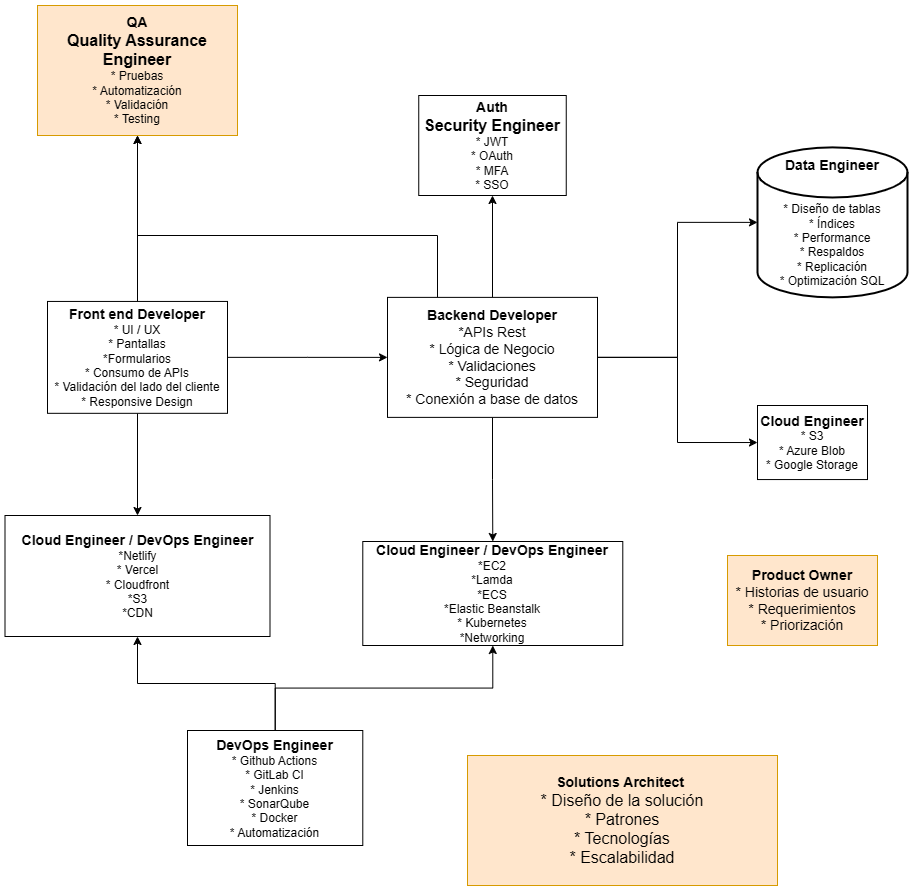

The diagram above was exported from draw.io. Its source (the exported page's mxGraphModel, read from the mxfile embedded in the PNG):
<mxGraphModel dx="1460" dy="2063" grid="1" gridSize="10" guides="1" tooltips="1" connect="1" arrows="1" fold="1" page="1" pageScale="1" pageWidth="827" pageHeight="1169" math="0" shadow="0">
  <root>
    <mxCell id="uyXJobg4SgusRBrOKJn3-0" />
    <mxCell id="uyXJobg4SgusRBrOKJn3-1" parent="uyXJobg4SgusRBrOKJn3-0" />
    <mxCell id="AraTUazCeuqChwUdDZIi-2" edge="1" parent="uyXJobg4SgusRBrOKJn3-1" source="uyXJobg4SgusRBrOKJn3-7" style="edgeStyle=orthogonalEdgeStyle;rounded=0;orthogonalLoop=1;jettySize=auto;html=1;entryX=0.5;entryY=0;entryDx=0;entryDy=0;" target="AraTUazCeuqChwUdDZIi-1">
      <mxGeometry relative="1" as="geometry" />
    </mxCell>
    <mxCell id="AraTUazCeuqChwUdDZIi-9" edge="1" parent="uyXJobg4SgusRBrOKJn3-1" source="uyXJobg4SgusRBrOKJn3-7" style="edgeStyle=orthogonalEdgeStyle;rounded=0;orthogonalLoop=1;jettySize=auto;html=1;entryX=0;entryY=0.5;entryDx=0;entryDy=0;" target="uyXJobg4SgusRBrOKJn3-11">
      <mxGeometry relative="1" as="geometry" />
    </mxCell>
    <mxCell id="AraTUazCeuqChwUdDZIi-11" edge="1" parent="uyXJobg4SgusRBrOKJn3-1" source="uyXJobg4SgusRBrOKJn3-7" style="edgeStyle=orthogonalEdgeStyle;rounded=0;orthogonalLoop=1;jettySize=auto;html=1;entryX=0.5;entryY=1;entryDx=0;entryDy=0;" target="AraTUazCeuqChwUdDZIi-10">
      <mxGeometry relative="1" as="geometry" />
    </mxCell>
    <mxCell id="uyXJobg4SgusRBrOKJn3-7" parent="uyXJobg4SgusRBrOKJn3-1" style="rounded=0;whiteSpace=wrap;html=1;" value="&lt;div&gt;&lt;b&gt;&lt;font style=&quot;font-size: 14px;&quot;&gt;Front end Developer&lt;/font&gt;&lt;/b&gt;&lt;/div&gt;&lt;div&gt;* UI / UX&lt;/div&gt;&lt;div&gt;* Pantallas&lt;/div&gt;&lt;div&gt;*Formularios&lt;/div&gt;&lt;div&gt;* Consumo de APIs&lt;/div&gt;&lt;div&gt;* Validación del lado del cliente&lt;/div&gt;&lt;div&gt;* Responsive Design&lt;/div&gt;" vertex="1">
      <mxGeometry height="111.88" width="180" x="220" y="55.94" as="geometry" />
    </mxCell>
    <mxCell id="AraTUazCeuqChwUdDZIi-5" edge="1" parent="uyXJobg4SgusRBrOKJn3-1" source="uyXJobg4SgusRBrOKJn3-11" style="edgeStyle=orthogonalEdgeStyle;rounded=0;orthogonalLoop=1;jettySize=auto;html=1;entryX=0.5;entryY=0;entryDx=0;entryDy=0;" target="uyXJobg4SgusRBrOKJn3-25">
      <mxGeometry relative="1" as="geometry" />
    </mxCell>
    <mxCell id="AraTUazCeuqChwUdDZIi-6" edge="1" parent="uyXJobg4SgusRBrOKJn3-1" source="uyXJobg4SgusRBrOKJn3-11" style="edgeStyle=orthogonalEdgeStyle;rounded=0;orthogonalLoop=1;jettySize=auto;html=1;entryX=0.5;entryY=1;entryDx=0;entryDy=0;" target="uyXJobg4SgusRBrOKJn3-18">
      <mxGeometry relative="1" as="geometry" />
    </mxCell>
    <mxCell id="AraTUazCeuqChwUdDZIi-8" edge="1" parent="uyXJobg4SgusRBrOKJn3-1" source="uyXJobg4SgusRBrOKJn3-11" style="edgeStyle=orthogonalEdgeStyle;rounded=0;orthogonalLoop=1;jettySize=auto;html=1;entryX=0;entryY=0.5;entryDx=0;entryDy=0;" target="uyXJobg4SgusRBrOKJn3-13">
      <mxGeometry relative="1" as="geometry" />
    </mxCell>
    <mxCell id="AraTUazCeuqChwUdDZIi-12" edge="1" parent="uyXJobg4SgusRBrOKJn3-1" source="uyXJobg4SgusRBrOKJn3-11" style="edgeStyle=orthogonalEdgeStyle;rounded=0;orthogonalLoop=1;jettySize=auto;html=1;entryX=0.5;entryY=1;entryDx=0;entryDy=0;" target="AraTUazCeuqChwUdDZIi-10">
      <mxGeometry relative="1" as="geometry">
        <Array as="points">
          <mxPoint x="610" y="-10" />
          <mxPoint x="310" y="-10" />
        </Array>
      </mxGeometry>
    </mxCell>
    <mxCell id="uyXJobg4SgusRBrOKJn3-11" parent="uyXJobg4SgusRBrOKJn3-1" style="rounded=0;whiteSpace=wrap;html=1;" value="&lt;span style=&quot;font-size: 14px;&quot;&gt;&lt;b&gt;Backend Developer&lt;/b&gt;&lt;/span&gt;&lt;div&gt;&lt;span style=&quot;font-size: 14px;&quot;&gt;*APIs Rest&lt;/span&gt;&lt;/div&gt;&lt;div&gt;&lt;span style=&quot;font-size: 14px;&quot;&gt;* Lógica de Negocio&lt;/span&gt;&lt;/div&gt;&lt;div&gt;&lt;span style=&quot;font-size: 14px;&quot;&gt;* Validaciones&lt;/span&gt;&lt;/div&gt;&lt;div&gt;&lt;span style=&quot;font-size: 14px;&quot;&gt;* Seguridad&lt;/span&gt;&lt;/div&gt;&lt;div&gt;&lt;span style=&quot;font-size: 14px;&quot;&gt;* Conexión a base de datos&lt;/span&gt;&lt;/div&gt;" vertex="1">
      <mxGeometry height="120" width="210" x="560" y="51.88" as="geometry" />
    </mxCell>
    <mxCell id="uyXJobg4SgusRBrOKJn3-12" parent="uyXJobg4SgusRBrOKJn3-1" style="strokeWidth=2;html=1;shape=mxgraph.flowchart.database;whiteSpace=wrap;" value="&lt;b&gt;&lt;font style=&quot;font-size: 14px;&quot;&gt;Data Engineer&lt;/font&gt;&lt;/b&gt;&lt;div&gt;&lt;b&gt;&lt;br&gt;&lt;/b&gt;&lt;div&gt;&lt;b&gt;&lt;br&gt;&lt;/b&gt;&lt;div&gt;* Diseño de tablas&lt;/div&gt;&lt;div&gt;* Índices&lt;/div&gt;&lt;div&gt;* Performance&lt;/div&gt;&lt;div&gt;* Respaldos&lt;/div&gt;&lt;div&gt;* Replicación&lt;/div&gt;&lt;div&gt;* Optimización SQL&lt;/div&gt;&lt;/div&gt;&lt;/div&gt;" vertex="1">
      <mxGeometry height="150" width="150" x="930" y="-98.12" as="geometry" />
    </mxCell>
    <mxCell id="uyXJobg4SgusRBrOKJn3-13" parent="uyXJobg4SgusRBrOKJn3-1" style="rounded=0;whiteSpace=wrap;html=1;" value="&lt;b&gt;&lt;font style=&quot;font-size: 14px;&quot;&gt;Cloud Engineer&lt;/font&gt;&lt;/b&gt;&lt;div&gt;* S3&lt;/div&gt;&lt;div&gt;* Azure Blob&lt;/div&gt;&lt;div&gt;* Google Storage&lt;/div&gt;" vertex="1">
      <mxGeometry height="74.06" width="110" x="930" y="160" as="geometry" />
    </mxCell>
    <mxCell id="uyXJobg4SgusRBrOKJn3-18" parent="uyXJobg4SgusRBrOKJn3-1" style="rounded=0;whiteSpace=wrap;html=1;" value="&lt;div&gt;&lt;b&gt;&lt;font style=&quot;font-size: 14px;&quot;&gt;Auth&lt;/font&gt;&lt;/b&gt;&lt;/div&gt;&lt;b&gt;&lt;font size=&quot;3&quot;&gt;Security Engineer&lt;/font&gt;&lt;/b&gt;&lt;div&gt;* JWT&lt;/div&gt;&lt;div&gt;* OAuth&lt;/div&gt;&lt;div&gt;* MFA&lt;/div&gt;&lt;div&gt;* SSO&lt;/div&gt;" vertex="1">
      <mxGeometry height="100" width="147.5" x="591.25" y="-150" as="geometry" />
    </mxCell>
    <mxCell id="uyXJobg4SgusRBrOKJn3-25" parent="uyXJobg4SgusRBrOKJn3-1" style="rounded=0;whiteSpace=wrap;html=1;" value="&lt;b&gt;&lt;font style=&quot;font-size: 14px;&quot;&gt;Cloud Engineer / DevOps Engineer&lt;/font&gt;&lt;/b&gt;&lt;div&gt;*EC2&lt;/div&gt;&lt;div&gt;*Lamda&lt;/div&gt;&lt;div&gt;*ECS&lt;/div&gt;&lt;div&gt;*Elastic Beanstalk&lt;/div&gt;&lt;div&gt;* Kubernetes&lt;/div&gt;&lt;div&gt;*Networking&lt;/div&gt;" vertex="1">
      <mxGeometry height="104" width="260" x="535.29" y="296" as="geometry" />
    </mxCell>
    <mxCell id="AraTUazCeuqChwUdDZIi-3" edge="1" parent="uyXJobg4SgusRBrOKJn3-1" source="uyXJobg4SgusRBrOKJn3-40" style="edgeStyle=orthogonalEdgeStyle;rounded=0;orthogonalLoop=1;jettySize=auto;html=1;entryX=0.5;entryY=1;entryDx=0;entryDy=0;" target="AraTUazCeuqChwUdDZIi-1">
      <mxGeometry relative="1" as="geometry" />
    </mxCell>
    <mxCell id="AraTUazCeuqChwUdDZIi-13" edge="1" parent="uyXJobg4SgusRBrOKJn3-1" source="uyXJobg4SgusRBrOKJn3-40" style="edgeStyle=orthogonalEdgeStyle;rounded=0;orthogonalLoop=1;jettySize=auto;html=1;entryX=0.5;entryY=1;entryDx=0;entryDy=0;" target="uyXJobg4SgusRBrOKJn3-25">
      <mxGeometry relative="1" as="geometry" />
    </mxCell>
    <mxCell id="uyXJobg4SgusRBrOKJn3-40" parent="uyXJobg4SgusRBrOKJn3-1" style="rounded=0;whiteSpace=wrap;html=1;" value="&lt;b&gt;&lt;font style=&quot;font-size: 14px;&quot;&gt;DevOps Engineer&lt;/font&gt;&lt;/b&gt;&lt;div&gt;* Github Actions&lt;/div&gt;&lt;div&gt;* GitLab CI&lt;/div&gt;&lt;div&gt;* Jenkins&lt;/div&gt;&lt;div&gt;* SonarQube&lt;/div&gt;&lt;div&gt;* Docker&lt;/div&gt;&lt;div&gt;* Automatización&lt;/div&gt;" vertex="1">
      <mxGeometry height="115" width="175.29" x="360" y="485" as="geometry" />
    </mxCell>
    <mxCell id="AraTUazCeuqChwUdDZIi-1" parent="uyXJobg4SgusRBrOKJn3-1" style="rounded=0;whiteSpace=wrap;html=1;" value="&lt;b&gt;&lt;font style=&quot;font-size: 14px;&quot;&gt;Cloud Engineer / DevOps Engineer&lt;/font&gt;&lt;/b&gt;&lt;div&gt;*Netlify&lt;/div&gt;&lt;div&gt;* Vercel&lt;/div&gt;&lt;div&gt;* Cloudfront&lt;/div&gt;&lt;div&gt;*S3&lt;/div&gt;&lt;div&gt;*CDN&lt;/div&gt;" vertex="1">
      <mxGeometry height="121" width="265" x="177.5" y="270" as="geometry" />
    </mxCell>
    <mxCell id="AraTUazCeuqChwUdDZIi-7" edge="1" parent="uyXJobg4SgusRBrOKJn3-1" source="uyXJobg4SgusRBrOKJn3-11" style="edgeStyle=orthogonalEdgeStyle;rounded=0;orthogonalLoop=1;jettySize=auto;html=1;entryX=0;entryY=0.5;entryDx=0;entryDy=0;entryPerimeter=0;" target="uyXJobg4SgusRBrOKJn3-12">
      <mxGeometry relative="1" as="geometry" />
    </mxCell>
    <mxCell id="AraTUazCeuqChwUdDZIi-10" parent="uyXJobg4SgusRBrOKJn3-1" style="rounded=0;whiteSpace=wrap;html=1;fillColor=#ffe6cc;strokeColor=#d79b00;" value="&lt;b&gt;&lt;font style=&quot;font-size: 14px;&quot;&gt;QA&lt;/font&gt;&lt;/b&gt;&lt;div&gt;&lt;b&gt;&lt;font size=&quot;3&quot;&gt;Quality Assurance Engineer&lt;/font&gt;&lt;/b&gt;&lt;/div&gt;&lt;div&gt;* Pruebas&lt;/div&gt;&lt;div&gt;* Automatización&lt;/div&gt;&lt;div&gt;* Validación&lt;/div&gt;&lt;div&gt;* Testing&lt;/div&gt;" vertex="1">
      <mxGeometry height="130" width="200" x="210" y="-240" as="geometry" />
    </mxCell>
    <mxCell id="AraTUazCeuqChwUdDZIi-14" parent="uyXJobg4SgusRBrOKJn3-1" style="rounded=0;whiteSpace=wrap;html=1;fillColor=#ffe6cc;strokeColor=#d79b00;" value="&lt;b&gt;&lt;font style=&quot;font-size: 14px;&quot;&gt;Product Owner&lt;/font&gt;&lt;/b&gt;&lt;div&gt;&lt;font style=&quot;font-size: 14px;&quot;&gt;* Historias de usuario&lt;/font&gt;&lt;/div&gt;&lt;div&gt;&lt;font style=&quot;font-size: 14px;&quot;&gt;* Requerimientos&lt;/font&gt;&lt;/div&gt;&lt;div&gt;&lt;font style=&quot;font-size: 14px;&quot;&gt;* Priorización&lt;/font&gt;&lt;/div&gt;" vertex="1">
      <mxGeometry height="90" width="150" x="900" y="310" as="geometry" />
    </mxCell>
    <mxCell id="AraTUazCeuqChwUdDZIi-15" parent="uyXJobg4SgusRBrOKJn3-1" style="rounded=0;whiteSpace=wrap;html=1;fillColor=#ffe6cc;strokeColor=#d79b00;" value="&lt;span style=&quot;font-size: 14px;&quot;&gt;&lt;b&gt;Solutions Architect&amp;nbsp;&lt;/b&gt;&lt;/span&gt;&lt;div&gt;&lt;font size=&quot;3&quot;&gt;* Diseño de la solución&lt;/font&gt;&lt;/div&gt;&lt;div&gt;&lt;font size=&quot;3&quot;&gt;* Patrones&lt;/font&gt;&lt;/div&gt;&lt;div&gt;&lt;font size=&quot;3&quot;&gt;* Tecnologías&lt;/font&gt;&lt;/div&gt;&lt;div&gt;&lt;font size=&quot;3&quot;&gt;* Escalabilidad&lt;/font&gt;&lt;/div&gt;" vertex="1">
      <mxGeometry height="130" width="310" x="640" y="510" as="geometry" />
    </mxCell>
  </root>
</mxGraphModel>